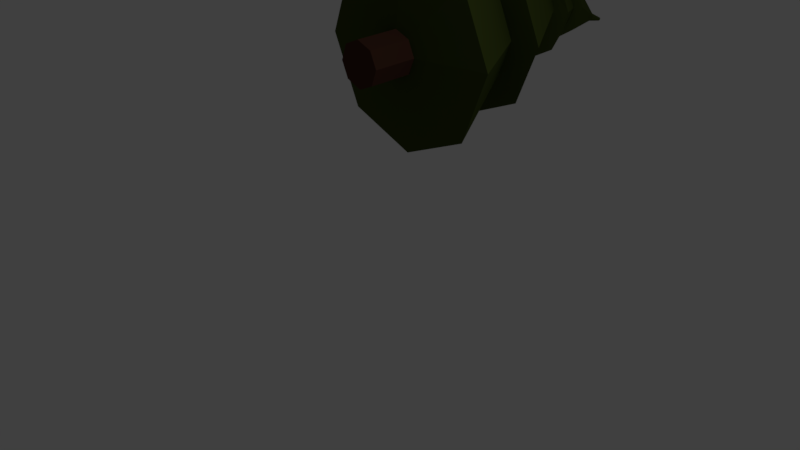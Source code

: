 # Source: egle190big.blend  (saved by Blender 2.78.0; exported with 4.5.12 LTS)
import bpy
from mathutils import Matrix  # noqa: F401  (used for matrix-valued properties, if any)

bpy.ops.wm.read_factory_settings(use_empty=True)
scene = bpy.context.scene
scene.name = 'Scene'

# ---- collections
col_collection_1 = bpy.data.collections.new('Collection 1'); scene.collection.children.link(col_collection_1)

# ---- materials (node trees are filled in below, after node groups)
mat_koka_dalja = bpy.data.materials.new('koka dalja')
mat_koka_dalja.alpha_threshold = 0.0
mat_koka_dalja.use_transparent_shadow = False
mat_koka_dalja.diffuse_color = (0.07324, 0.03069, 0.01947, 1.0)
mat_koka_dalja.roughness = 0.5
mat_material_001 = bpy.data.materials.new('Material.001')
mat_material_001.alpha_threshold = 0.0
mat_material_001.use_transparent_shadow = False
mat_material_001.diffuse_color = (0.05236, 0.07324, 0.01387, 1.0)
mat_material_001.roughness = 0.5

# ---- material node trees

# ---- world
world_world = bpy.data.worlds.new('World'); scene.world = world_world
world_world.color = (0.05088, 0.05088, 0.05088)
world_world.use_sun_shadow = False
world_world.sun_shadow_jitter_overblur = 0.0
world_world.cycles.sampling_method = 'MANUAL'

# ---- cameras
cam_camera = bpy.data.cameras.new('Camera')
cam_camera.clip_end = 100.0
cam_camera.lens = 35.0
cam_camera.sensor_width = 32.0
cam_camera.sensor_height = 18.0
cam_camera.ortho_scale = 7.314
cam_camera.dof.focus_distance = 0.0
cam_camera.dof.aperture_fstop = 128.0

# ---- lights
light_lamp = bpy.data.lights.new('Lamp', 'POINT')
light_lamp.transmission_factor = 0.0
light_lamp.cutoff_distance = 30.0
light_lamp.energy = 100.0
light_lamp.shadow_buffer_clip_start = 1.001
light_lamp.shadow_soft_size = 0.1
light_lamp.shadow_maximum_resolution = 0.006
light_lamp.use_absolute_resolution = True

# ---- meshes
me_cylinder = bpy.data.meshes.new('Cylinder')
me_cylinder.from_pydata([(-2.34e-08, -4.722, 3.998), (-2.34e-08, -3.62, 4.038), (0.3897, -4.728, 4.16), (0.3897, -3.626, 4.199), (0.5511, -4.742, 4.549), (0.5511, -3.64, 4.589), (0.3897, -4.756, 4.939), (0.3897, -3.654, 4.978), (-7.16e-08, -4.761, 5.1), (-7.16e-08, -3.66, 5.14), (-0.3897, -4.756, 4.939), (-0.3897, -3.654, 4.978), (-0.5511, -4.742, 4.549), (-0.5511, -3.64, 4.589), (-0.3897, -4.728, 4.16), (-0.3897, -3.626, 4.199), (1.727, -3.317, 2.873), (1.077e-08, -3.292, 2.158), (2.442, -3.379, 4.598), (1.727, -3.441, 6.324), (-2.027e-07, -3.467, 7.038), (-1.727, -3.441, 6.324), (-2.442, -3.379, 4.598), (-1.727, -3.317, 2.873), (1.727, -3.317, 2.873), (1.077e-08, -3.292, 2.158), (2.442, -3.379, 4.598), (1.727, -3.441, 6.324), (-2.027e-07, -3.467, 7.038), (-1.727, -3.441, 6.324), (-2.442, -3.379, 4.598), (-1.727, -3.317, 2.873), (1.727, -3.317, 2.873), (1.077e-08, -3.292, 2.158), (2.442, -3.379, 4.598), (1.727, -3.441, 6.324), (-2.027e-07, -3.467, 7.038), (-1.727, -3.441, 6.324), (-2.442, -3.379, 4.598), (-1.727, -3.317, 2.873), (1.727, -3.317, 2.873), (1.077e-08, -3.292, 2.158), (2.442, -3.379, 4.598), (1.727, -3.441, 6.324), (-2.027e-07, -3.467, 7.038), (-1.727, -3.441, 6.324), (-2.442, -3.379, 4.598), (-1.727, -3.317, 2.873), (0.8851, -1.215, 3.79), (-2.352e-08, -1.202, 3.424), (1.252, -1.247, 4.675), (0.8851, -1.279, 5.559), (-1.329e-07, -1.292, 5.926), (-0.8851, -1.279, 5.559), (-1.252, -1.247, 4.675), (-0.8851, -1.215, 3.79), (0.8851, -1.215, 3.79), (-2.352e-08, -1.202, 3.424), (1.252, -1.247, 4.675), (0.8851, -1.279, 5.559), (-1.329e-07, -1.292, 5.926), (-0.8851, -1.279, 5.559), (-1.252, -1.247, 4.675), (-0.8851, -1.215, 3.79), (1.445, -1.195, 3.231), (3.225e-08, -1.174, 2.633), (2.043, -1.247, 4.675), (1.445, -1.299, 6.119), (-1.464e-07, -1.32, 6.717), (-1.445, -1.299, 6.119), (-2.043, -1.247, 4.675), (-1.445, -1.195, 3.231), (0.6951, 0.634, 4.359), (0.07488, 0.5867, 4.032), (0.8995, 0.7265, 5.02), (0.5694, 0.8084, 5.63), (-0.103, 0.834, 5.832), (-0.7249, 0.7897, 5.506), (-0.9307, 0.6994, 4.843), (-0.5989, 0.6145, 4.232), (1.018, 0.6029, 4.085), (0.1113, 0.5359, 3.62), (1.325, 0.7232, 5.027), (0.8574, 0.8151, 5.906), (-0.1178, 0.8398, 6.211), (-1.036, 0.7938, 5.753), (-1.352, 0.6899, 4.795), (-0.8737, 0.5769, 3.91), (0.4425, 1.938, 4.422), (0.08661, 1.877, 4.2), (0.5313, 2.055, 4.82), (0.3008, 2.159, 5.161), (-0.1137, 2.189, 5.245), (-0.4694, 2.127, 5.023), (-0.558, 2.01, 4.625), (-0.3278, 1.906, 4.284), (0.6552, 1.891, 4.287), (0.137, 1.799, 3.961), (0.7821, 2.066, 4.867), (0.4435, 2.221, 5.362), (-0.1623, 2.265, 5.481), (-0.6805, 2.173, 5.155), (-0.8074, 1.998, 4.575), (-0.4688, 1.843, 4.081), (0.1, 3.512, 4.203), (0.02733, 3.499, 4.157), (0.1179, 3.537, 4.284), (0.07034, 3.559, 4.354), (-0.01467, 3.565, 4.371), (-0.08738, 3.552, 4.325), (-0.1052, 3.527, 4.243), (-0.05768, 3.505, 4.174), (0.1, 3.512, 4.203), (0.02733, 3.499, 4.157), (0.1179, 3.537, 4.284), (0.07034, 3.559, 4.354), (-0.01467, 3.565, 4.371), (-0.08738, 3.552, 4.325), (-0.1052, 3.527, 4.243), (-0.05768, 3.505, 4.174), (0.6552, 1.891, 4.287), (0.137, 1.799, 3.961), (0.7821, 2.066, 4.867), (0.4435, 2.221, 5.362), (-0.1623, 2.265, 5.481), (-0.6805, 2.173, 5.155), (-0.8074, 1.998, 4.575), (-0.4688, 1.843, 4.081), (0.1, 3.512, 4.203), (0.02733, 3.499, 4.157), (0.1179, 3.537, 4.284), (0.07034, 3.559, 4.354), (-0.01467, 3.565, 4.371), (-0.08738, 3.552, 4.325), (-0.1052, 3.527, 4.243), (-0.05768, 3.505, 4.174), (0.1, 3.512, 4.203), (0.02733, 3.499, 4.157), (0.1179, 3.537, 4.284), (0.07034, 3.559, 4.354), (-0.01467, 3.565, 4.371), (-0.08738, 3.552, 4.325), (-0.1052, 3.527, 4.243), (-0.05768, 3.505, 4.174), (0.1, 3.512, 4.203), (0.02733, 3.499, 4.157), (0.1179, 3.537, 4.284), (0.07034, 3.559, 4.354), (-0.01467, 3.565, 4.371), (-0.08738, 3.552, 4.325), (-0.1052, 3.527, 4.243), (-0.05768, 3.505, 4.174), (0.05063, 3.973, 4.102), (0.02067, 3.968, 4.083), (0.05797, 3.983, 4.135), (0.03839, 3.992, 4.164), (0.003363, 3.995, 4.171), (-0.0266, 3.989, 4.152), (-0.03394, 3.979, 4.119), (-0.01436, 3.97, 4.09)], [], [(0, 1, 3, 2), (2, 3, 5, 4), (4, 5, 7, 6), (6, 7, 9, 8), (8, 9, 11, 10), (10, 11, 13, 12), (9, 7, 19, 20), (12, 13, 15, 14), (14, 15, 1, 0), (0, 2, 4, 6, 8, 10, 12, 14), (16, 17, 25, 24), (15, 13, 22, 23), (5, 3, 16, 18), (11, 9, 20, 21), (1, 15, 23, 17), (3, 1, 17, 16), (7, 5, 18, 19), (13, 11, 21, 22), (31, 30, 38, 39), (17, 23, 31, 25), (22, 21, 29, 30), (20, 19, 27, 28), (18, 16, 24, 26), (23, 22, 30, 31), (21, 20, 28, 29), (19, 18, 26, 27), (34, 32, 40, 42), (29, 28, 36, 37), (27, 26, 34, 35), (24, 25, 33, 32), (25, 31, 39, 33), (30, 29, 37, 38), (28, 27, 35, 36), (26, 24, 32, 34), (41, 47, 55, 49), (39, 38, 46, 47), (37, 36, 44, 45), (35, 34, 42, 43), (32, 33, 41, 40), (33, 39, 47, 41), (38, 37, 45, 46), (36, 35, 43, 44), (51, 50, 58, 59), (46, 45, 53, 54), (44, 43, 51, 52), (42, 40, 48, 50), (47, 46, 54, 55), (45, 44, 52, 53), (43, 42, 50, 51), (40, 41, 49, 48), (63, 62, 70, 71), (48, 49, 57, 56), (49, 55, 63, 57), (54, 53, 61, 62), (52, 51, 59, 60), (50, 48, 56, 58), (55, 54, 62, 63), (53, 52, 60, 61), (68, 67, 75, 76), (61, 60, 68, 69), (59, 58, 66, 67), (56, 57, 65, 64), (57, 63, 71, 65), (62, 61, 69, 70), (60, 59, 67, 68), (58, 56, 64, 66), (73, 79, 87, 81), (66, 64, 72, 74), (71, 70, 78, 79), (69, 68, 76, 77), (67, 66, 74, 75), (64, 65, 73, 72), (65, 71, 79, 73), (70, 69, 77, 78), (85, 84, 92, 93), (78, 77, 85, 86), (76, 75, 83, 84), (74, 72, 80, 82), (79, 78, 86, 87), (77, 76, 84, 85), (75, 74, 82, 83), (72, 73, 81, 80), (95, 94, 102, 103), (83, 82, 90, 91), (80, 81, 89, 88), (81, 87, 95, 89), (86, 85, 93, 94), (84, 83, 91, 92), (82, 80, 88, 90), (87, 86, 94, 95), (99, 98, 122, 123), (93, 92, 100, 101), (91, 90, 98, 99), (88, 89, 97, 96), (89, 95, 103, 97), (94, 93, 101, 102), (92, 91, 99, 100), (90, 88, 96, 98), (104, 105, 113, 112), (113, 119, 143, 137), (105, 104, 128, 129), (98, 96, 120, 122), (119, 118, 142, 143), (111, 105, 129, 135), (96, 97, 121, 120), (118, 117, 141, 142), (110, 111, 135, 134), (105, 111, 119, 113), (110, 109, 117, 118), (108, 107, 115, 116), (106, 104, 112, 114), (111, 110, 118, 119), (109, 108, 116, 117), (107, 106, 114, 115), (126, 125, 133, 134), (124, 123, 131, 132), (122, 120, 128, 130), (127, 126, 134, 135), (125, 124, 132, 133), (123, 122, 130, 131), (120, 121, 129, 128), (121, 127, 135, 129), (143, 142, 150, 151), (104, 106, 130, 128), (112, 113, 137, 136), (100, 99, 123, 124), (106, 107, 131, 130), (114, 112, 136, 138), (101, 100, 124, 125), (107, 108, 132, 131), (115, 114, 138, 139), (102, 101, 125, 126), (108, 109, 133, 132), (116, 115, 139, 140), (103, 102, 126, 127), (109, 110, 134, 133), (117, 116, 140, 141), (97, 103, 127, 121), (151, 150, 158, 159), (141, 140, 148, 149), (139, 138, 146, 147), (136, 137, 145, 144), (137, 143, 151, 145), (142, 141, 149, 150), (140, 139, 147, 148), (138, 136, 144, 146), (152, 153, 159, 158, 157, 156, 155, 154), (149, 148, 156, 157), (147, 146, 154, 155), (144, 145, 153, 152), (145, 151, 159, 153), (150, 149, 157, 158), (148, 147, 155, 156), (146, 144, 152, 154)])
me_cylinder.polygons.foreach_set('material_index', [0, 0, 0, 0, 0, 0, 1, 0, 0, 0, 0, 1, 1, 1, 1, 1, 1, 1, 0, 0, 0, 0, 0, 0, 0, 0, 0, 0, 0, 0, 0, 0, 0, 0, 1, 0, 0, 0, 0, 0, 0, 0, 0, 1, 1, 1, 1, 1, 1, 1, 1, 0, 0, 0, 0, 0, 0, 0, 1, 1, 1, 1, 1, 1, 1, 1, 1, 1, 1, 1, 1, 1, 1, 1, 1, 1, 1, 1, 1, 1, 1, 1, 1, 1, 1, 1, 1, 1, 1, 1, 0, 1, 1, 1, 1, 1, 1, 1, 0, 0, 0, 0, 0, 0, 0, 0, 0, 0, 0, 0, 0, 0, 0, 0, 1, 1, 1, 1, 1, 1, 1, 1, 0, 0, 0, 0, 0, 0, 0, 0, 0, 0, 0, 0, 0, 0, 0, 0, 1, 0, 0, 0, 0, 0, 0, 0, 1, 1, 1, 1, 1, 1, 1, 1])
me_cylinder.materials.append(mat_koka_dalja)
me_cylinder.materials.append(mat_material_001)
me_cylinder.use_remesh_preserve_volume = False
me_cylinder.use_remesh_preserve_attributes = False
me_cylinder.use_mirror_vertex_groups = False
me_cylinder.update()

# ---- objects
ob_cylinder = bpy.data.objects.new('Cylinder', me_cylinder)
ob_lamp = bpy.data.objects.new('Lamp', light_lamp)
ob_camera = bpy.data.objects.new('Camera', cam_camera)

# ---- transforms, parenting, visibility, modifiers, constraints
ob_cylinder.location = (-0.1272, 2.613, -0.04784)
ob_cylinder.scale = (0.5508, 0.5508, 0.5508)
ob_cylinder.lineart.crease_threshold = 0.0
ob_lamp.location = (4.076, 1.005, 5.904)
ob_lamp.rotation_euler = (0.6503, 0.05522, 1.866)
ob_lamp.lock_rotations_4d = False
ob_lamp.empty_display_type = 'ARROWS'
ob_lamp.color = (0.0, 0.0, 0.0, 0.0)
ob_lamp.lineart.crease_threshold = 0.0
ob_camera.location = (7.481, -6.508, 5.344)
ob_camera.rotation_euler = (1.109, 0.0, 0.8149)
ob_camera.lock_rotations_4d = False
ob_camera.empty_display_type = 'ARROWS'
ob_camera.color = (0.0, 0.0, 0.0, 0.0)
ob_camera.display_type = 'WIRE'
ob_camera.lineart.crease_threshold = 0.0

# ---- collection membership
col_collection_1.objects.link(ob_cylinder)
col_collection_1.objects.link(ob_lamp)
col_collection_1.objects.link(ob_camera)

# ---- scene / render settings (as saved in the file)
scene.camera = ob_camera
scene.frame_start = 1; scene.frame_end = 250; scene.frame_set(1)
scene.render.engine = 'BLENDER_EEVEE_NEXT'
scene.render.resolution_percentage = 50
scene.render.dither_intensity = 0.0
scene.cycles.use_denoising = False
scene.cycles.samples = 128
scene.cycles.sampling_pattern = 'TABULATED_SOBOL'
scene.cycles.light_sampling_threshold = 0.0
scene.cycles.use_adaptive_sampling = False
scene.cycles.use_light_tree = False
scene.cycles.blur_glossy = 0.0
scene.cycles.sample_clamp_indirect = 0.0
scene.view_settings.view_transform = 'Standard'
bpy.context.view_layer.update()
